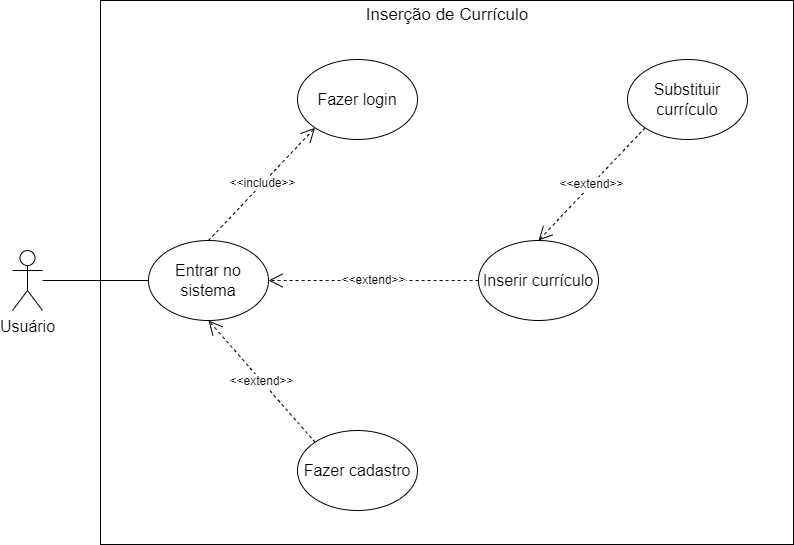

The diagram above was exported from draw.io. Its source (the exported page's mxGraphModel, read from the mxfile embedded in the PNG):
<mxGraphModel dx="1450" dy="1031" grid="0" gridSize="10" guides="1" tooltips="1" connect="1" arrows="1" fold="1" page="0" pageScale="1" pageWidth="827" pageHeight="1169" math="0" shadow="0">
  <root>
    <mxCell id="0" />
    <mxCell id="1" parent="0" />
    <mxCell id="2lxwWouPU56Fzjt8yLGl-1" value="" style="rounded=0;whiteSpace=wrap;html=1;fontSize=16;" vertex="1" parent="1">
      <mxGeometry x="11" y="-75" width="693" height="544" as="geometry" />
    </mxCell>
    <mxCell id="2lxwWouPU56Fzjt8yLGl-2" value="Usuário" style="shape=umlActor;verticalLabelPosition=bottom;verticalAlign=top;html=1;outlineConnect=0;fontSize=16;" vertex="1" parent="1">
      <mxGeometry x="-77" y="175" width="30" height="60" as="geometry" />
    </mxCell>
    <mxCell id="2lxwWouPU56Fzjt8yLGl-3" value="Entrar no sistema" style="ellipse;whiteSpace=wrap;html=1;fontSize=16;" vertex="1" parent="1">
      <mxGeometry x="59" y="165" width="120" height="80" as="geometry" />
    </mxCell>
    <mxCell id="2lxwWouPU56Fzjt8yLGl-4" value="" style="endArrow=none;html=1;rounded=0;fontSize=12;startSize=8;endSize=8;curved=1;entryX=0;entryY=0.5;entryDx=0;entryDy=0;" edge="1" parent="1" source="2lxwWouPU56Fzjt8yLGl-2" target="2lxwWouPU56Fzjt8yLGl-3">
      <mxGeometry width="50" height="50" relative="1" as="geometry">
        <mxPoint x="131" y="233" as="sourcePoint" />
        <mxPoint x="181" y="183" as="targetPoint" />
      </mxGeometry>
    </mxCell>
    <mxCell id="2lxwWouPU56Fzjt8yLGl-5" value="&amp;lt;&amp;lt;include&amp;gt;&amp;gt;" style="endArrow=open;endSize=12;dashed=1;html=1;rounded=0;fontSize=12;curved=1;exitX=0.5;exitY=0;exitDx=0;exitDy=0;entryX=0;entryY=1;entryDx=0;entryDy=0;" edge="1" parent="1" source="2lxwWouPU56Fzjt8yLGl-3" target="2lxwWouPU56Fzjt8yLGl-6">
      <mxGeometry width="160" relative="1" as="geometry">
        <mxPoint x="67" y="227" as="sourcePoint" />
        <mxPoint x="184" y="61" as="targetPoint" />
      </mxGeometry>
    </mxCell>
    <mxCell id="2lxwWouPU56Fzjt8yLGl-6" value="Fazer login" style="ellipse;whiteSpace=wrap;html=1;fontSize=16;" vertex="1" parent="1">
      <mxGeometry x="208" y="-16" width="120" height="80" as="geometry" />
    </mxCell>
    <mxCell id="2lxwWouPU56Fzjt8yLGl-7" value="Fazer cadastro" style="ellipse;whiteSpace=wrap;html=1;fontSize=16;" vertex="1" parent="1">
      <mxGeometry x="208" y="355" width="120" height="80" as="geometry" />
    </mxCell>
    <mxCell id="2lxwWouPU56Fzjt8yLGl-8" value="&amp;lt;&amp;lt;extend&amp;gt;&amp;gt;" style="endArrow=open;endSize=12;dashed=1;html=1;rounded=0;fontSize=12;curved=1;exitX=0;exitY=0;exitDx=0;exitDy=0;entryX=0.5;entryY=1;entryDx=0;entryDy=0;" edge="1" parent="1" source="2lxwWouPU56Fzjt8yLGl-7" target="2lxwWouPU56Fzjt8yLGl-3">
      <mxGeometry width="160" relative="1" as="geometry">
        <mxPoint x="129" y="175" as="sourcePoint" />
        <mxPoint x="227" y="60" as="targetPoint" />
      </mxGeometry>
    </mxCell>
    <mxCell id="2lxwWouPU56Fzjt8yLGl-12" value="Inserção de Currículo" style="text;html=1;strokeColor=none;fillColor=none;align=center;verticalAlign=middle;whiteSpace=wrap;rounded=0;fontSize=17;" vertex="1" parent="1">
      <mxGeometry x="217.5" y="-75" width="280" height="30" as="geometry" />
    </mxCell>
    <mxCell id="2lxwWouPU56Fzjt8yLGl-13" value="Inserir currículo" style="ellipse;whiteSpace=wrap;html=1;fontSize=16;" vertex="1" parent="1">
      <mxGeometry x="389" y="165" width="120" height="80" as="geometry" />
    </mxCell>
    <mxCell id="2lxwWouPU56Fzjt8yLGl-14" value="&amp;lt;&amp;lt;extend&amp;gt;&amp;gt;" style="endArrow=open;endSize=12;dashed=1;html=1;rounded=0;fontSize=12;curved=1;entryX=1;entryY=0.5;entryDx=0;entryDy=0;exitX=0;exitY=0.5;exitDx=0;exitDy=0;" edge="1" parent="1" source="2lxwWouPU56Fzjt8yLGl-13" target="2lxwWouPU56Fzjt8yLGl-3">
      <mxGeometry width="160" relative="1" as="geometry">
        <mxPoint x="168.5" y="20" as="sourcePoint" />
        <mxPoint x="54.5" y="43" as="targetPoint" />
      </mxGeometry>
    </mxCell>
    <mxCell id="2lxwWouPU56Fzjt8yLGl-16" value="Substituir currículo" style="ellipse;whiteSpace=wrap;html=1;fontSize=16;" vertex="1" parent="1">
      <mxGeometry x="538" y="-16" width="120" height="80" as="geometry" />
    </mxCell>
    <mxCell id="2lxwWouPU56Fzjt8yLGl-17" value="&amp;lt;&amp;lt;extend&amp;gt;&amp;gt;" style="endArrow=open;endSize=12;dashed=1;html=1;rounded=0;fontSize=12;curved=1;entryX=0.5;entryY=0;entryDx=0;entryDy=0;exitX=0;exitY=1;exitDx=0;exitDy=0;" edge="1" parent="1" source="2lxwWouPU56Fzjt8yLGl-16" target="2lxwWouPU56Fzjt8yLGl-13">
      <mxGeometry width="160" relative="1" as="geometry">
        <mxPoint x="317.5" y="-159" as="sourcePoint" />
        <mxPoint x="328" y="26" as="targetPoint" />
      </mxGeometry>
    </mxCell>
  </root>
</mxGraphModel>